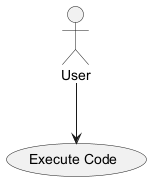

The diagram above was rendered by PlantUML. Its source (embedded in the PNG):
@startuml
actor User as "User"
usecase "Execute Code" as (Execute)
User --> (Execute)
@enduml